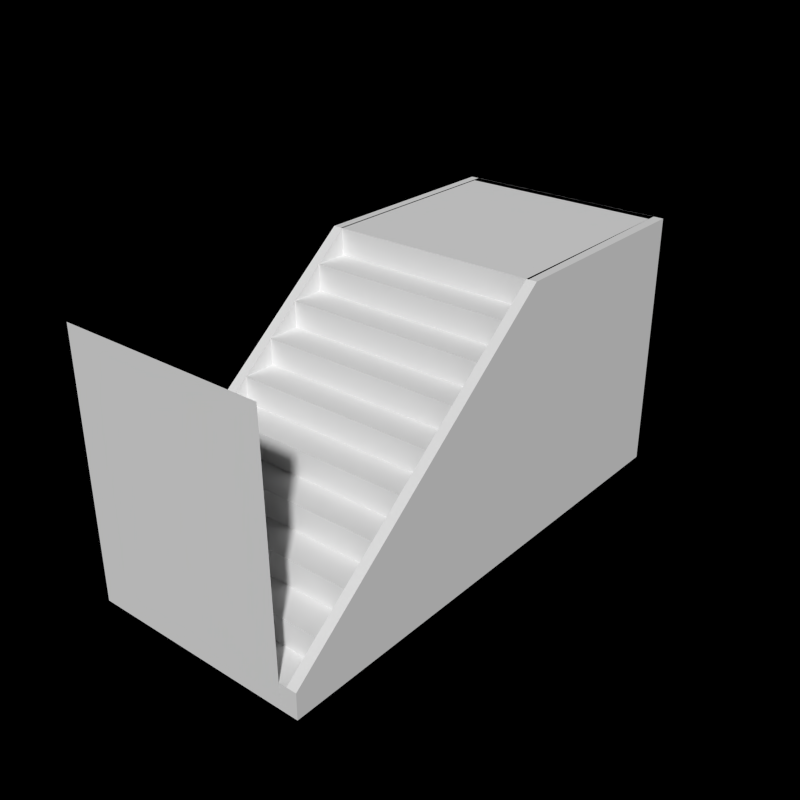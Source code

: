 # Source: Stairs.blend  (saved by Blender 2.73.0; exported with 4.5.12 LTS)
import bpy
from mathutils import Matrix  # noqa: F401  (used for matrix-valued properties, if any)

bpy.ops.wm.read_factory_settings(use_empty=True)
scene = bpy.context.scene
scene.name = 'Scene'

# ---- collections
col_collection_1 = bpy.data.collections.new('Collection 1'); scene.collection.children.link(col_collection_1)

# ---- materials (node trees are filled in below, after node groups)
mat_plaster = bpy.data.materials.new('Plaster')
mat_plaster.alpha_threshold = 0.0
mat_plaster.use_transparent_shadow = False
mat_plaster.roughness = 0.5
mat_plaster.specular_intensity = 0.07724
mat_plaster.line_color = (0.0, 0.0, 0.0, 1.0)
mat_plaster_001 = bpy.data.materials.new('Plaster.001')
mat_plaster_001.alpha_threshold = 0.0
mat_plaster_001.use_transparent_shadow = False
mat_plaster_001.roughness = 0.5
mat_plaster_001.specular_intensity = 0.07724
mat_plaster_001.line_color = (0.0, 0.0, 0.0, 1.0)
mat_plaster_002 = bpy.data.materials.new('Plaster.002')
mat_plaster_002.alpha_threshold = 0.0
mat_plaster_002.use_transparent_shadow = False
mat_plaster_002.roughness = 0.5
mat_plaster_002.specular_intensity = 0.07724
mat_plaster_002.line_color = (0.0, 0.0, 0.0, 1.0)

# ---- material node trees

# ---- world
world_world = bpy.data.worlds.new('World'); scene.world = world_world
world_world.color = (0.0, 0.0, 0.0)
world_world.use_sun_shadow = False
world_world.sun_shadow_jitter_overblur = 0.0
world_world.cycles.sampling_method = 'MANUAL'
world_world.cycles.sample_map_resolution = 256
world_world.light_settings.ao_factor = 0.2

# ---- meshes
me_cube_008 = bpy.data.meshes.new('Cube.008')
me_cube_008.from_pydata([(-0.9116, 0.02935, -0.1), (-0.9116, 0.02935, 0.1), (-0.7771, 6.766, -0.1), (-0.7771, 4.779, 3.9), (-0.7771, 6.766, 3.9), (-0.7771, 0.02935, 0.1), (-0.7771, 0.02935, -0.1), (-0.9116, 6.766, 3.9), (-0.9116, 4.779, 3.9), (-0.9116, 6.766, -0.1), (-0.787, 6.793, 3.9), (0.813, 6.793, 3.9), (0.813, 6.793, -0.1), (-0.787, 6.793, -0.1), (-0.787, 6.712, 3.9), (0.813, 6.712, 3.9), (0.813, 6.712, -0.1), (-0.787, 6.712, -0.1), (0.7991, 0.02935, -0.1), (0.7991, 0.02935, 0.1), (0.9336, 6.766, -0.1), (0.9336, 4.779, 3.9), (0.9336, 6.766, 3.9), (0.9336, 0.02935, 0.1), (0.9336, 0.02935, -0.1), (0.7991, 6.766, 3.9), (0.7991, 4.779, 3.9), (0.7991, 6.766, -0.1), (0.813, 0.02935, -0.1), (-0.787, 0.02936, -0.1), (0.813, 0.02935, 0.1), (-0.787, 0.02936, 0.1), (0.813, 0.2794, 0.1), (-0.787, 0.2794, 0.1), (0.813, 0.5294, 0.3), (0.813, 0.2794, 0.3), (-0.787, 0.2794, 0.3), (-0.787, 0.5294, 0.3), (-0.787, 0.7794, 0.5), (0.813, 0.7794, 0.5), (0.813, 0.5294, 0.5), (-0.787, 0.5294, 0.5), (-0.787, 1.029, 0.7), (0.813, 0.7794, 0.7), (-0.787, 0.7794, 0.7), (0.813, 1.029, 0.7), (0.813, 1.029, 0.9), (-0.787, 1.029, 0.9), (0.813, 1.279, 0.9), (-0.787, 1.279, 0.9), (-0.787, 1.529, 1.1), (0.813, 1.279, 1.1), (-0.787, 1.279, 1.1), (0.813, 1.529, 1.1), (0.813, 1.529, 1.3), (-0.787, 1.529, 1.3), (0.813, 1.779, 1.3), (-0.787, 1.779, 1.3), (0.813, 1.779, 1.5), (-0.787, 1.779, 1.5), (0.813, 2.029, 1.5), (-0.787, 2.029, 1.5), (-0.787, 2.279, 1.7), (0.813, 2.029, 1.7), (-0.787, 2.029, 1.7), (0.813, 2.279, 1.7), (-0.787, 2.529, 1.9), (0.813, 2.529, 1.9), (0.813, 2.279, 1.9), (-0.787, 2.279, 1.9), (0.813, 2.779, 2.1), (0.813, 2.529, 2.1), (-0.787, 2.529, 2.1), (-0.787, 2.779, 2.1), (-0.787, 3.029, 2.3), (0.813, 2.779, 2.3), (-0.787, 2.779, 2.3), (0.813, 3.029, 2.3), (-0.787, 3.279, 2.5), (0.813, 3.279, 2.5), (0.813, 3.029, 2.5), (-0.787, 3.029, 2.5), (-0.787, 3.529, 2.7), (0.813, 3.529, 2.7), (0.813, 3.279, 2.7), (-0.787, 3.279, 2.7), (-0.787, 3.779, 2.9), (0.813, 3.529, 2.9), (-0.787, 3.529, 2.9), (0.813, 3.779, 2.9), (0.813, 4.029, 3.1), (0.813, 3.779, 3.1), (-0.787, 3.779, 3.1), (-0.787, 4.029, 3.1), (-0.787, 4.279, 3.3), (0.813, 4.279, 3.3), (0.813, 4.029, 3.3), (-0.787, 4.029, 3.3), (-0.787, 4.529, 3.5), (0.813, 4.529, 3.5), (0.813, 4.279, 3.5), (-0.787, 4.279, 3.5), (0.813, 4.529, 3.7), (-0.787, 4.529, 3.7), (0.813, 4.779, 3.7), (-0.787, 4.779, 3.7), (-0.787, 6.766, 3.9), (0.813, 6.766, 3.9), (0.813, 4.779, 3.9), (-0.787, 4.779, 3.9), (0.813, 6.766, -0.1), (-0.787, 6.766, -0.1)], [], [(0, 1, 8, 7, 9), (6, 2, 4, 3, 5), (9, 7, 4, 2), (0, 9, 2, 6), (8, 1, 5, 3), (7, 8, 3, 4), (1, 0, 6, 5), (11, 12, 13, 10), (15, 14, 17, 16), (13, 17, 14, 10), (11, 15, 16, 12), (12, 16, 17, 13), (10, 14, 15, 11), (18, 19, 26, 25, 27), (24, 20, 22, 21, 23), (27, 25, 22, 20), (18, 27, 20, 24), (26, 19, 23, 21), (25, 26, 21, 22), (19, 18, 24, 23), (30, 31, 29, 28), (35, 36, 33, 32), (41, 40, 39, 38), (51, 52, 49, 48), (58, 59, 57, 56), (63, 64, 61, 60), (69, 68, 67, 66), (81, 80, 79, 78), (85, 84, 83, 82), (97, 96, 95, 94), (101, 100, 99, 98), (29, 31, 33, 36, 37, 41, 38, 44, 42, 47, 49, 52, 50, 55, 57, 59, 61, 64, 62, 69, 66, 72, 73, 76, 74, 81, 78, 85, 82, 88, 86, 92, 93, 97, 94, 101, 98, 103, 105, 109, 106, 111), (30, 28, 110, 107, 108, 104, 102, 99, 100, 95, 96, 90, 91, 89, 87, 83, 84, 79, 80, 77, 75, 70, 71, 67, 68, 65, 63, 60, 58, 56, 54, 53, 51, 48, 46, 45, 43, 39, 40, 34, 35, 32), (108, 109, 105, 104), (109, 108, 107, 106), (107, 110, 111, 106), (31, 30, 32, 33), (36, 35, 34, 37), (40, 41, 37, 34), (43, 44, 38, 39), (44, 43, 45, 42), (46, 47, 42, 45), (47, 46, 48, 49), (52, 51, 53, 50), (54, 55, 50, 53), (55, 54, 56, 57), (59, 58, 60, 61), (64, 63, 65, 62), (68, 69, 62, 65), (71, 72, 66, 67), (72, 71, 70, 73), (75, 76, 73, 70), (76, 75, 77, 74), (80, 81, 74, 77), (84, 85, 78, 79), (87, 88, 82, 83), (88, 87, 89, 86), (91, 92, 86, 89), (92, 91, 90, 93), (96, 97, 93, 90), (100, 101, 94, 95), (102, 103, 98, 99), (103, 102, 104, 105)])
_uv = me_cube_008.uv_layers.new(name='UVMap')
_uv.uv.foreach_set('vector', [2.581, -0.4611, 2.581, -0.2896, 0.7818, 1.18, 0.02922, 1.18, 0.02922, -0.4611, -1.612, -0.4611, 0.9407, -0.4611, 0.9407, 1.18, 0.1881, 1.18, -1.612, -0.2896, 2.228, -0.9169, 2.228, 0.7239, 2.177, 0.7239, 2.177, -0.9169, 2.177, -0.9169, 2.177, 1.635, 2.126, 1.635, 2.126, -0.9169, -0.5728, 1.635, 1.75, 1.635, 1.75, 1.686, -0.5728, 1.686, -1.156, 1.635, -0.5728, 1.635, -0.5728, 1.686, -1.156, 1.686, 1.75, 1.635, 1.859, 1.635, 1.859, 1.686, 1.75, 1.686, 0.2647, 1.252, 0.2647, -0.5457, 0.9289, -0.5457, 0.9289, 1.252, 0.2636, 1.252, -0.4006, 1.252, -0.4, -0.5457, 0.2642, -0.5455, -0.8949, 0.6932, -0.8949, 0.6594, 0.9011, 0.6598, 0.9011, 0.6936, 1.566, 0.6937, 1.566, 0.6598, 3.366, 0.6592, 3.366, 0.693, -1.558, 0.693, -1.558, 0.6592, -0.8949, 0.6594, -0.8949, 0.6932, 0.9011, 0.6936, 0.9011, 0.6598, 1.566, 0.6598, 1.566, 0.6937, 2.581, -0.4611, 2.581, -0.2896, 0.7818, 1.18, 0.02922, 1.18, 0.02922, -0.4611, -1.612, -0.4611, 0.9407, -0.4611, 0.9407, 1.18, 0.1881, 1.18, -1.612, -0.2896, 2.228, -0.9169, 2.228, 0.7239, 2.177, 0.7239, 2.177, -0.9169, 2.177, -0.9169, 2.177, 1.635, 2.126, 1.635, 2.126, -0.9169, -0.5728, 1.635, 1.75, 1.635, 1.75, 1.686, -0.5728, 1.686, -1.156, 1.635, -0.5728, 1.635, -0.5728, 1.686, -1.156, 1.686, 1.75, 1.635, 1.859, 1.635, 1.859, 1.686, 1.75, 1.686, 1.672, -0.05298, 1.672, -0.4722, 1.725, -0.4722, 1.725, -0.05298, 1.112, 1.437, 1.112, 1.018, 1.165, 1.018, 1.165, 1.437, 1.296, 1.437, 1.296, 1.018, 1.361, 1.018, 1.361, 1.437, 1.427, 1.489, 1.008, 1.489, 1.008, 1.437, 1.427, 1.437, 1.62, -0.05298, 1.62, -0.4722, 1.672, -0.4722, 1.672, -0.05298, 1.61, 1.205, 1.61, 0.7855, 1.663, 0.7855, 1.663, 1.205, 1.502, -0.05298, 1.502, -0.4722, 1.567, -0.4722, 1.567, -0.05298, 1.436, 0.3663, 1.436, -0.05298, 1.502, -0.05298, 1.502, 0.3663, 0.942, 1.437, 0.942, 1.018, 1.008, 1.018, 1.008, 1.437, 1.492, 1.205, 1.492, 0.7855, 1.558, 0.7855, 1.558, 1.205, 1.492, 0.7855, 1.492, 0.3663, 1.558, 0.3663, 1.558, 0.7855, 0.8813, 0.7248, 0.8813, 0.7772, 0.8158, 0.7772, 0.8158, 0.8296, 0.7502, 0.8296, 0.7502, 0.882, 0.6847, 0.882, 0.6847, 0.9344, 0.6192, 0.9344, 0.6192, 0.9868, 0.5537, 0.9868, 0.5537, 1.039, 0.4882, 1.039, 0.4882, 1.092, 0.4227, 1.092, 0.4227, 1.144, 0.3572, 1.144, 0.3572, 1.196, 0.2917, 1.196, 0.2917, 1.249, 0.2262, 1.249, 0.2262, 1.301, 0.1607, 1.301, 0.1607, 1.354, 0.09518, 1.354, 0.09518, 1.406, 0.02967, 1.406, 0.02967, 1.458, -0.03584, 1.458, -0.03584, 1.511, -0.1013, 1.511, -0.1013, 1.563, -0.1669, 1.563, -0.1669, 1.616, -0.2324, 1.616, -0.2324, 1.668, -0.2979, 1.668, -0.2979, 1.72, -0.3634, 1.72, -0.3634, 1.773, -0.8839, 1.773, -0.8839, 0.7248, -0.5254, -0.6294, -0.5254, -0.6818, 1.24, -0.6818, 1.24, 0.3663, 0.7193, 0.3663, 0.7193, 0.3139, 0.6538, 0.3139, 0.6538, 0.2615, 0.5883, 0.2615, 0.5883, 0.2091, 0.5228, 0.2091, 0.5228, 0.1566, 0.4572, 0.1566, 0.4572, 0.1042, 0.3917, 0.1042, 0.3917, 0.05184, 0.3262, 0.05184, 0.3262, -0.0005697, 0.2607, -0.0005697, 0.2607, -0.05298, 0.1952, -0.05298, 0.1952, -0.1054, 0.1297, -0.1054, 0.1297, -0.1578, 0.0642, -0.1578, 0.0642, -0.2102, -0.001303, -0.2102, -0.001303, -0.2626, -0.06681, -0.2626, -0.06681, -0.315, -0.1323, -0.315, -0.1323, -0.3674, -0.1978, -0.3674, -0.1978, -0.4198, -0.2633, -0.4198, -0.2633, -0.4722, -0.3288, -0.4722, -0.3288, -0.5246, -0.3943, -0.5246, -0.3943, -0.577, -0.4599, -0.577, -0.4599, -0.6294, 1.558, 0.7855, 1.558, 0.3663, 1.61, 0.3663, 1.61, 0.7855, 1.361, 0.8868, 0.942, 0.8868, 0.942, 0.3663, 1.361, 0.3663, 0.5228, 1.414, 0.5228, 0.3663, 0.942, 0.3663, 0.942, 1.414, 1.436, -0.4722, 1.436, -0.05298, 1.371, -0.05298, 1.371, -0.4722, 1.427, 1.205, 1.427, 0.7855, 1.492, 0.7855, 1.492, 1.205, 1.191, 1.437, 1.191, 1.018, 1.243, 1.018, 1.243, 1.437, 1.06, 1.437, 1.06, 1.018, 1.112, 1.018, 1.112, 1.437, 0.942, 0.9523, 1.361, 0.9523, 1.361, 1.018, 0.942, 1.018, 1.502, 0.3663, 1.502, -0.05298, 1.554, -0.05298, 1.554, 0.3663, 1.436, -0.05298, 1.436, 0.3663, 1.371, 0.3663, 1.371, -0.05298, 1.502, -0.4722, 1.502, -0.05298, 1.436, -0.05298, 1.436, -0.4722, 1.663, 0.7855, 1.663, 0.3663, 1.715, 0.3663, 1.715, 0.7855, 1.305, -0.05298, 1.305, -0.4722, 1.371, -0.4722, 1.371, -0.05298, 1.305, 0.3663, 1.305, -0.05298, 1.371, -0.05298, 1.371, 0.3663, 1.492, 0.3663, 1.492, 0.7855, 1.427, 0.7855, 1.427, 0.3663, 1.61, 0.7855, 1.61, 0.3663, 1.663, 0.3663, 1.663, 0.7855, 1.725, -0.05298, 1.725, 0.3663, 1.672, 0.3663, 1.672, -0.05298, 1.361, 1.205, 1.361, 0.7855, 1.427, 0.7855, 1.427, 1.205, 1.567, -0.05298, 1.567, -0.4722, 1.62, -0.4722, 1.62, -0.05298, 1.24, 0.3663, 1.24, -0.05298, 1.305, -0.05298, 1.305, 0.3663, 0.942, 1.467, 0.5228, 1.467, 0.5228, 1.414, 0.942, 1.414, 1.715, 0.7855, 1.715, 1.205, 1.663, 1.205, 1.663, 0.7855, 1.567, 0.3663, 1.567, -0.05298, 1.62, -0.05297, 1.62, 0.3663, 0.942, 0.8868, 1.361, 0.8868, 1.361, 0.9523, 0.942, 0.9523, 1.558, 1.205, 1.558, 0.7855, 1.61, 0.7855, 1.61, 1.205, 1.361, 0.7855, 1.361, 0.3663, 1.427, 0.3663, 1.427, 0.7855, 1.62, 0.3663, 1.62, -0.05298, 1.672, -0.05298, 1.672, 0.3663, 1.008, 1.437, 1.008, 1.018, 1.06, 1.018, 1.06, 1.437, 1.243, 1.437, 1.243, 1.018, 1.296, 1.018, 1.296, 1.437, 1.24, -0.2626, 1.24, -0.6818, 1.305, -0.6818, 1.305, -0.2626])
me_cube_008.materials.append(mat_plaster)
me_cube_008.materials.append(mat_plaster)
me_cube_008.use_remesh_preserve_volume = False
me_cube_008.use_remesh_preserve_attributes = False
me_cube_008.use_mirror_vertex_groups = False
me_cube_008.update()
me_cube_006 = bpy.data.meshes.new('Cube.006')
me_cube_006.from_pydata([(-0.836, 0.02935, -0.1), (-0.836, 0.02935, 0.1), (-0.836, 2.279, 1.9), (-0.836, 3.934, 1.9), (-0.836, 3.934, -0.1), (-0.913, 0.02935, -0.1), (-0.913, 0.02935, 0.1), (-0.913, 2.279, 1.9), (-0.913, 3.934, 1.9), (-0.913, 3.934, -0.1), (0.813, 0.02935, -0.1), (0.813, 0.02935, 0.1), (0.813, 2.279, 1.9), (0.813, 3.934, 1.9), (0.813, 3.934, -0.1), (0.7361, 0.02935, -0.1), (0.7361, 0.02935, 0.1), (0.7361, 2.279, 1.9), (0.7361, 3.934, 1.9), (0.7361, 3.934, -0.1), (-0.836, 3.861, 1.9), (0.7361, 3.861, 1.9), (0.7517, 3.861, -0.1), (-0.8483, 3.861, -0.1), (-0.836, 3.934, 1.9), (0.7361, 3.934, 1.9), (0.7517, 3.951, -0.1), (-0.8483, 3.951, -0.1), (0.7517, 0.02936, -0.1), (-0.8483, 0.02935, -0.1), (0.7517, 0.02936, 0.1), (-0.8483, 0.02935, 0.1), (-0.8483, 0.2794, 0.1), (0.7517, 0.2794, 0.1), (0.7517, 0.2794, 0.3), (-0.8483, 0.2794, 0.3), (0.7517, 0.5294, 0.3), (-0.8483, 0.5294, 0.3), (0.7517, 0.5294, 0.5), (-0.8483, 0.5294, 0.5), (-0.8483, 0.7794, 0.5), (0.7517, 0.7794, 0.5), (0.7517, 0.7794, 0.7), (-0.8483, 0.7794, 0.7), (-0.8483, 1.029, 0.7), (0.7517, 1.029, 0.7), (0.7517, 1.029, 0.9), (-0.8483, 1.029, 0.9), (0.7517, 1.279, 0.9), (-0.8483, 1.279, 0.9), (0.7517, 1.279, 1.1), (-0.8483, 1.279, 1.1), (-0.8483, 1.529, 1.1), (0.7517, 1.529, 1.1), (0.7517, 1.529, 1.3), (-0.8483, 1.529, 1.3), (-0.8483, 1.779, 1.3), (0.7517, 1.779, 1.3), (0.7517, 1.779, 1.5), (-0.8483, 1.779, 1.5), (0.7517, 2.029, 1.5), (-0.8483, 2.029, 1.5), (0.7517, 2.029, 1.7), (-0.8483, 2.029, 1.7), (-0.8483, 2.279, 1.7), (0.7517, 2.279, 1.7), (0.7517, 2.279, 1.9), (-0.8483, 2.279, 1.9), (-0.8483, 3.933, 1.9), (0.7361, 3.933, 1.9), (0.7517, 3.933, -0.1), (-0.8483, 3.933, -0.1)], [], [(0, 4, 3, 2, 1), (5, 6, 7, 8, 9), (4, 9, 8, 3), (0, 5, 9, 4), (2, 7, 6, 1), (3, 8, 7, 2), (1, 6, 5, 0), (10, 14, 13, 12, 11), (15, 16, 17, 18, 19), (14, 19, 18, 13), (10, 15, 19, 14), (12, 17, 16, 11), (13, 18, 17, 12), (11, 16, 15, 10), (21, 20, 23, 22), (25, 26, 27, 24), (23, 20, 24, 27), (21, 22, 26, 25), (22, 23, 27, 26), (20, 21, 25, 24), (30, 31, 29, 28), (38, 39, 37, 36), (50, 51, 49, 48), (62, 63, 61, 60), (65, 64, 63, 62), (69, 68, 67, 66), (33, 32, 31, 30), (34, 35, 32, 33), (36, 37, 35, 34), (41, 40, 39, 38), (42, 43, 40, 41), (45, 44, 43, 42), (46, 47, 44, 45), (48, 49, 47, 46), (53, 52, 51, 50), (54, 55, 52, 53), (57, 56, 55, 54), (58, 59, 56, 57), (60, 61, 59, 58), (66, 67, 64, 65), (30, 28, 70, 69, 66, 65, 62, 60, 58, 57, 54, 53, 50, 48, 46, 45, 42, 41, 38, 36, 34, 33), (29, 31, 32, 35, 37, 39, 40, 43, 44, 47, 49, 51, 52, 55, 56, 59, 61, 63, 64, 67, 68, 71), (69, 70, 71, 68)])
_uv = me_cube_006.uv_layers.new(name='UVMap')
_uv.uv.foreach_set('vector', [-0.1854, 0.1854, 0.6686, 0.1854, 0.6686, 0.6686, 0.3066, 0.6686, -0.1854, 0.2685, 1.152, 0.1854, 1.152, 0.2685, 0.6597, 0.6686, 0.2977, 0.6686, 0.2977, 0.1854, 0.4832, 0.854, 0.4832, 0.8709, 0.0, 0.8709, 0.0, 0.854, 0.9663, 0.0, 0.9832, 0.0, 0.9832, 0.854, 0.9663, 0.854, 1.0, 0.4921, 0.9832, 0.4921, 0.9832, 0.0, 1.0, 0.0, 1.0, 0.854, 0.9832, 0.854, 0.9832, 0.4921, 1.0, 0.4921, 0.5, 0.9371, 0.4832, 0.9371, 0.4832, 0.854, 0.5, 0.854, -0.1854, 0.1854, 0.6686, 0.1854, 0.6686, 0.6686, 0.3066, 0.6686, -0.1854, 0.2685, 1.152, 0.1854, 1.152, 0.2685, 0.6597, 0.6686, 0.2977, 0.6686, 0.2977, 0.1854, 0.4832, 0.854, 0.4832, 0.8709, 0.0, 0.8709, 0.0, 0.854, 0.9663, 0.0, 0.9832, 0.0, 0.9832, 0.854, 0.9663, 0.854, 1.0, 0.4921, 0.9832, 0.4921, 0.9832, 0.0, 1.0, 0.0, 1.0, 0.854, 0.9832, 0.854, 0.9832, 0.4921, 1.0, 0.4921, 0.5, 0.9371, 0.4832, 0.9371, 0.4832, 0.854, 0.5, 0.854, -0.2881, 0.3869, -0.8551, 0.3869, -0.8551, -0.3959, -0.2881, -0.3959, 0.3871, -0.5039, 0.3871, 0.279, -0.1798, 0.279, -0.1798, -0.5039, -0.2716, 0.9379, 0.5112, 0.9379, 0.5112, 0.9698, -0.2716, 0.9698, 1.078, 0.9379, 1.861, 0.938, 1.861, 0.9699, 1.078, 0.9698, -0.8384, 0.938, -0.2716, 0.9379, -0.2716, 0.9698, -0.8384, 0.9699, 0.5112, 0.9379, 1.078, 0.9379, 1.078, 0.9698, 0.5112, 0.9698, 1.383, 0.05544, 1.383, -0.5297, 1.456, -0.5297, 1.456, 0.05544, 1.31, 0.6406, 1.31, 0.05544, 1.383, 0.05544, 1.383, 0.6406, 1.62, 1.463, 1.035, 1.463, 1.035, 1.39, 1.62, 1.39, 1.62, 1.39, 1.035, 1.39, 1.035, 1.317, 1.62, 1.317, 1.31, 0.05544, 1.31, 0.6406, 1.218, 0.6406, 1.218, 0.05544, 0.2346, 0.9554, 0.2346, 1.541, -0.4276, 1.541, -0.4276, 0.9554, 1.218, 0.6406, 1.218, 1.226, 1.127, 1.226, 1.127, 0.6406, 1.31, 0.05544, 1.31, -0.5297, 1.383, -0.5297, 1.383, 0.05544, 1.035, 1.226, 1.035, 0.6406, 1.127, 0.6406, 1.127, 1.226, 1.31, -0.5297, 1.31, 0.05544, 1.218, 0.05544, 1.218, -0.5297, 1.291, 1.226, 1.291, 0.6406, 1.364, 0.6406, 1.364, 1.226, 1.218, -0.5297, 1.218, 0.05544, 1.127, 0.05544, 1.127, -0.5297, 1.218, 1.226, 1.218, 0.6406, 1.291, 0.6406, 1.291, 1.226, 1.218, 0.05544, 1.218, 0.6406, 1.127, 0.6406, 1.127, 0.05544, 1.127, 0.05544, 1.127, 0.6406, 1.035, 0.6406, 1.035, 0.05544, 1.364, 1.226, 1.364, 0.6406, 1.438, 0.6406, 1.438, 1.226, 1.127, -0.5297, 1.127, 0.05544, 1.035, 0.05544, 1.035, -0.5297, 1.456, 0.05544, 1.456, 0.6406, 1.383, 0.6406, 1.383, 0.05544, 1.035, 1.226, 1.62, 1.226, 1.62, 1.317, 1.035, 1.317, 1.438, 1.226, 1.438, 0.6406, 1.511, 0.6406, 1.511, 1.226, -0.8045, -0.07974, -0.8045, -0.1529, 0.6807, -0.1529, 0.6807, 0.5786, 0.01844, 0.5786, 0.01844, 0.5054, -0.07299, 0.5054, -0.07299, 0.4323, -0.1644, 0.4323, -0.1644, 0.3591, -0.2559, 0.3591, -0.2559, 0.286, -0.3473, 0.286, -0.3473, 0.2128, -0.4387, 0.2128, -0.4387, 0.1397, -0.5302, 0.1397, -0.5302, 0.06655, -0.6216, 0.06655, -0.6216, -0.006595, -0.713, -0.006595, -0.713, -0.07974, 1.412, -0.1529, 1.412, -0.07974, 1.321, -0.07974, 1.321, -0.006596, 1.229, -0.006596, 1.229, 0.06655, 1.138, 0.06655, 1.138, 0.1397, 1.046, 0.1397, 1.046, 0.2128, 0.955, 0.2128, 0.955, 0.286, 0.8635, 0.286, 0.8635, 0.3591, 0.7721, 0.3591, 0.7721, 0.4323, 0.6807, 0.4323, 0.6807, 0.5054, 0.5892, 0.5054, 0.5892, 0.5786, -0.07299, 0.5786, -0.07299, -0.1529, 0.3038, 0.9554, 1.035, 0.9554, 1.035, 1.541, 0.3038, 1.541])
me_cube_006.materials.append(mat_plaster)
me_cube_006.materials.append(mat_plaster)
me_cube_006.use_remesh_preserve_volume = False
me_cube_006.use_remesh_preserve_attributes = False
me_cube_006.use_mirror_vertex_groups = False
me_cube_006.update()
me_cube_000 = bpy.data.meshes.new('Cube.000')
me_cube_000.from_pydata([(-0.787, 0.2794, 3.9), (0.813, 0.2794, 3.9), (0.813, 0.2794, -0.1), (-0.787, 0.2794, -0.1)], [], [(1, 2, 3, 0)])
_uv = me_cube_000.uv_layers.new(name='UVMap')
_uv.uv.foreach_set('vector', [0.2647, 1.252, 0.2647, -0.5457, 0.9289, -0.5457, 0.9289, 1.252])
me_cube_000.materials.append(mat_plaster_001)
me_cube_000.materials.append(mat_plaster_001)
me_cube_000.use_remesh_preserve_volume = False
me_cube_000.use_remesh_preserve_attributes = False
me_cube_000.use_mirror_vertex_groups = False
me_cube_000.update()
me_cube_001 = bpy.data.meshes.new('Cube.001')
me_cube_001.from_pydata([(-0.836, 0.01263, 1.9), (0.7361, 0.01263, 1.9), (0.7517, 0.02935, -0.1), (-0.8483, 0.02935, -0.1)], [], [(1, 2, 3, 0)])
_uv = me_cube_001.uv_layers.new(name='UVMap')
_uv.uv.foreach_set('vector', [0.3871, -0.5039, 0.3871, 0.279, -0.1798, 0.279, -0.1798, -0.5039])
me_cube_001.materials.append(mat_plaster_002)
me_cube_001.materials.append(mat_plaster_002)
me_cube_001.use_remesh_preserve_volume = False
me_cube_001.use_remesh_preserve_attributes = False
me_cube_001.use_mirror_vertex_groups = False
me_cube_001.update()

# ---- objects
ob_stair1longwide = bpy.data.objects.new('Stair1LongWide', me_cube_008)
ob_stair1wide = bpy.data.objects.new('Stair1Wide', me_cube_006)
ob_stair1longwide_001 = bpy.data.objects.new('Stair1LongWide.001', me_cube_000)
ob_stair1wide_001 = bpy.data.objects.new('Stair1Wide.001', me_cube_001)

# ---- transforms, parenting, visibility, modifiers, constraints
ob_stair1longwide.location = (0.0, 0.0, 0.0)
ob_stair1longwide.hide_render = True
ob_stair1longwide.lineart.crease_threshold = 0.0
ob_stair1wide.location = (0.1206, 0.0, 0.0)
ob_stair1wide.lineart.crease_threshold = 0.0
ob_stair1longwide_001.location = (0.009849, 0.0, 0.0)
ob_stair1longwide_001.hide_render = True
ob_stair1longwide_001.lineart.crease_threshold = 0.0
ob_stair1wide_001.location = (0.04743, 0.0, 0.0)
ob_stair1wide_001.lineart.crease_threshold = 0.0

# ---- collection membership
col_collection_1.objects.link(ob_stair1longwide)
col_collection_1.objects.link(ob_stair1wide)
col_collection_1.objects.link(ob_stair1longwide_001)
col_collection_1.objects.link(ob_stair1wide_001)

# ---- scene / render settings (as saved in the file)
scene.frame_start = 1; scene.frame_end = 250; scene.frame_set(1)
scene.render.engine = 'BLENDER_EEVEE_NEXT'
scene.render.resolution_x = 1024
scene.render.resolution_y = 1024
scene.render.dither_intensity = 0.0
scene.cycles.use_denoising = False
scene.cycles.samples = 10
scene.cycles.sampling_pattern = 'TABULATED_SOBOL'
scene.cycles.light_sampling_threshold = 0.0
scene.cycles.use_adaptive_sampling = False
scene.cycles.use_light_tree = False
scene.cycles.blur_glossy = 0.0
scene.cycles.volume_bounces = 1
scene.cycles.pixel_filter_type = 'GAUSSIAN'
scene.cycles.sample_clamp_indirect = 0.0
scene.view_settings.view_transform = 'Standard'
bpy.context.view_layer.update()

# ---- added for rendering (the .blend has no active camera and no usable light): camera, sun
cam_auto = bpy.data.cameras.new('AutoCamera')
cam_auto.lens = 50.0
cam_auto.sensor_width = 36.0
cam_auto.clip_end = 1000.0
ob_auto_camera = bpy.data.objects.new('AutoCamera', cam_auto)
scene.collection.objects.link(ob_auto_camera)
ob_auto_camera.location = (4.45706, -3.28694, 4.41257)
ob_auto_camera.rotation_euler = (1.09748, -7.21219e-08, 0.694738)
scene.camera = ob_auto_camera
light_auto_sun = bpy.data.lights.new('AutoSun', 'SUN')
light_auto_sun.energy = 3.0
light_auto_sun.angle = 0.0523599
ob_auto_sun = bpy.data.objects.new('AutoSun', light_auto_sun)
scene.collection.objects.link(ob_auto_sun)
ob_auto_sun.rotation_euler = (0.872665, 0.174533, 0.523599)
bpy.context.view_layer.update()
